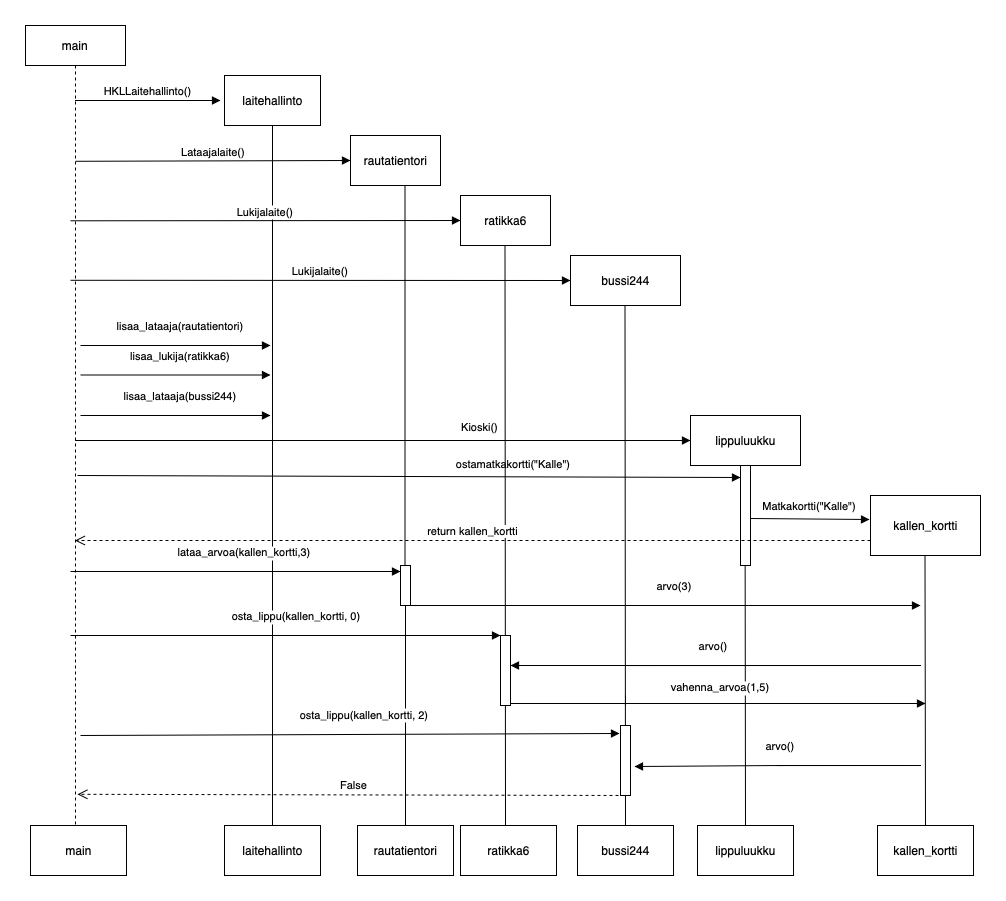

The diagram above was exported from draw.io. Its source (the exported page's mxGraphModel, read from the mxfile embedded in the PNG):
<mxGraphModel dx="1186" dy="568" grid="1" gridSize="10" guides="1" tooltips="1" connect="1" arrows="1" fold="1" page="1" pageScale="1" pageWidth="850" pageHeight="1100" math="0" shadow="0">
  <root>
    <mxCell id="0" />
    <mxCell id="1" parent="0" />
    <mxCell id="3nuBFxr9cyL0pnOWT2aG-1" value="main" style="shape=umlLifeline;perimeter=lifelinePerimeter;container=1;collapsible=0;recursiveResize=0;rounded=0;shadow=0;strokeWidth=1;size=40;" parent="1" vertex="1">
      <mxGeometry x="15" y="80" width="100" height="800" as="geometry" />
    </mxCell>
    <mxCell id="3nuBFxr9cyL0pnOWT2aG-8" value="HKLLaitehallinto()" style="verticalAlign=bottom;endArrow=block;shadow=0;strokeWidth=1;" parent="1" source="3nuBFxr9cyL0pnOWT2aG-1" edge="1">
      <mxGeometry relative="1" as="geometry">
        <mxPoint x="90" y="160.0000000000001" as="sourcePoint" />
        <mxPoint x="210" y="155" as="targetPoint" />
      </mxGeometry>
    </mxCell>
    <mxCell id="aovfGeNksHtbmg1lLqCp-18" value="laitehallinto" style="html=1;" vertex="1" parent="1">
      <mxGeometry x="214" y="130" width="96" height="50" as="geometry" />
    </mxCell>
    <mxCell id="aovfGeNksHtbmg1lLqCp-23" value="" style="endArrow=none;html=1;rounded=0;entryX=0.5;entryY=1;entryDx=0;entryDy=0;" edge="1" parent="1" target="aovfGeNksHtbmg1lLqCp-18">
      <mxGeometry relative="1" as="geometry">
        <mxPoint x="262" y="880" as="sourcePoint" />
        <mxPoint x="305" y="300" as="targetPoint" />
      </mxGeometry>
    </mxCell>
    <mxCell id="aovfGeNksHtbmg1lLqCp-33" value="" style="endArrow=none;html=1;rounded=0;entryX=0.5;entryY=1;entryDx=0;entryDy=0;startArrow=none;" edge="1" parent="1" source="aovfGeNksHtbmg1lLqCp-79">
      <mxGeometry relative="1" as="geometry">
        <mxPoint x="395" y="700" as="sourcePoint" />
        <mxPoint x="394.5" y="240" as="targetPoint" />
      </mxGeometry>
    </mxCell>
    <mxCell id="aovfGeNksHtbmg1lLqCp-35" value="start()" style="verticalAlign=bottom;endArrow=block;shadow=0;strokeWidth=1;startArrow=none;" edge="1" parent="1" source="aovfGeNksHtbmg1lLqCp-55">
      <mxGeometry relative="1" as="geometry">
        <mxPoint x="270" y="345" as="sourcePoint" />
        <mxPoint x="620" y="345" as="targetPoint" />
      </mxGeometry>
    </mxCell>
    <mxCell id="aovfGeNksHtbmg1lLqCp-42" value="" style="endArrow=none;html=1;rounded=0;entryX=0.5;entryY=1;entryDx=0;entryDy=0;" edge="1" parent="1">
      <mxGeometry relative="1" as="geometry">
        <mxPoint x="735" y="880" as="sourcePoint" />
        <mxPoint x="734.5" y="510" as="targetPoint" />
      </mxGeometry>
    </mxCell>
    <mxCell id="aovfGeNksHtbmg1lLqCp-44" value="arvo()" style="verticalAlign=bottom;endArrow=block;shadow=0;strokeWidth=1;exitX=-0.05;exitY=0.867;exitDx=0;exitDy=0;exitPerimeter=0;" edge="1" parent="1">
      <mxGeometry x="0.4384" y="-10" relative="1" as="geometry">
        <mxPoint x="617" y="720.05" as="sourcePoint" />
        <mxPoint x="500" y="720" as="targetPoint" />
        <Array as="points">
          <mxPoint x="920" y="720" />
          <mxPoint x="620" y="720" />
        </Array>
        <mxPoint as="offset" />
      </mxGeometry>
    </mxCell>
    <mxCell id="aovfGeNksHtbmg1lLqCp-49" value="" style="points=[];perimeter=orthogonalPerimeter;rounded=0;shadow=0;strokeWidth=1;" vertex="1" parent="1">
      <mxGeometry x="730" y="520" width="10" height="100" as="geometry" />
    </mxCell>
    <mxCell id="aovfGeNksHtbmg1lLqCp-53" value="rautatientori" style="html=1;" vertex="1" parent="1">
      <mxGeometry x="340" y="190" width="90" height="50" as="geometry" />
    </mxCell>
    <mxCell id="aovfGeNksHtbmg1lLqCp-54" value="Lataajalaite()" style="verticalAlign=bottom;endArrow=block;shadow=0;strokeWidth=1;exitX=0.51;exitY=0.157;exitDx=0;exitDy=0;exitPerimeter=0;entryX=0;entryY=0.5;entryDx=0;entryDy=0;" edge="1" parent="1" target="aovfGeNksHtbmg1lLqCp-53">
      <mxGeometry relative="1" as="geometry">
        <mxPoint x="65" y="215.78999999999996" as="sourcePoint" />
        <mxPoint x="209" y="217" as="targetPoint" />
      </mxGeometry>
    </mxCell>
    <mxCell id="aovfGeNksHtbmg1lLqCp-56" value="ratikka6" style="html=1;" vertex="1" parent="1">
      <mxGeometry x="450" y="250" width="90" height="50" as="geometry" />
    </mxCell>
    <mxCell id="aovfGeNksHtbmg1lLqCp-55" value="bussi244" style="html=1;" vertex="1" parent="1">
      <mxGeometry x="560" y="310" width="110" height="50" as="geometry" />
    </mxCell>
    <mxCell id="aovfGeNksHtbmg1lLqCp-59" value="Lukijalaite()" style="verticalAlign=bottom;endArrow=block;shadow=0;strokeWidth=1;exitX=0.51;exitY=0.157;exitDx=0;exitDy=0;exitPerimeter=0;entryX=0;entryY=0.5;entryDx=0;entryDy=0;" edge="1" parent="1" target="aovfGeNksHtbmg1lLqCp-56">
      <mxGeometry relative="1" as="geometry">
        <mxPoint x="60" y="275.28999999999996" as="sourcePoint" />
        <mxPoint x="335" y="274.5" as="targetPoint" />
      </mxGeometry>
    </mxCell>
    <mxCell id="aovfGeNksHtbmg1lLqCp-60" value="Lukijalaite()" style="verticalAlign=bottom;endArrow=block;shadow=0;strokeWidth=1;exitX=0.51;exitY=0.157;exitDx=0;exitDy=0;exitPerimeter=0;entryX=0;entryY=0.5;entryDx=0;entryDy=0;" edge="1" parent="1" target="aovfGeNksHtbmg1lLqCp-55">
      <mxGeometry relative="1" as="geometry">
        <mxPoint x="60" y="334.78999999999996" as="sourcePoint" />
        <mxPoint x="450" y="334.5" as="targetPoint" />
      </mxGeometry>
    </mxCell>
    <mxCell id="aovfGeNksHtbmg1lLqCp-61" value="lisaa_lataaja(bussi244)" style="verticalAlign=bottom;endArrow=block;shadow=0;strokeWidth=1;exitX=0.51;exitY=0.157;exitDx=0;exitDy=0;exitPerimeter=0;" edge="1" parent="1">
      <mxGeometry x="0.0526" y="10" relative="1" as="geometry">
        <mxPoint x="70" y="469.99999999999994" as="sourcePoint" />
        <mxPoint x="260" y="470" as="targetPoint" />
        <mxPoint as="offset" />
      </mxGeometry>
    </mxCell>
    <mxCell id="aovfGeNksHtbmg1lLqCp-62" value="lisaa_lataaja(rautatientori)" style="verticalAlign=bottom;endArrow=block;shadow=0;strokeWidth=1;exitX=0.51;exitY=0.157;exitDx=0;exitDy=0;exitPerimeter=0;" edge="1" parent="1">
      <mxGeometry x="0.0526" y="10" relative="1" as="geometry">
        <mxPoint x="70" y="400" as="sourcePoint" />
        <mxPoint x="260" y="400" as="targetPoint" />
        <mxPoint as="offset" />
      </mxGeometry>
    </mxCell>
    <mxCell id="aovfGeNksHtbmg1lLqCp-63" value="lisaa_lukija(ratikka6)" style="verticalAlign=bottom;endArrow=block;shadow=0;strokeWidth=1;exitX=0.51;exitY=0.157;exitDx=0;exitDy=0;exitPerimeter=0;" edge="1" parent="1">
      <mxGeometry x="0.0526" y="10" relative="1" as="geometry">
        <mxPoint x="70" y="429.5" as="sourcePoint" />
        <mxPoint x="260" y="429.5" as="targetPoint" />
        <mxPoint as="offset" />
      </mxGeometry>
    </mxCell>
    <mxCell id="aovfGeNksHtbmg1lLqCp-64" value="lippuluukku" style="html=1;" vertex="1" parent="1">
      <mxGeometry x="680" y="470" width="110" height="50" as="geometry" />
    </mxCell>
    <mxCell id="aovfGeNksHtbmg1lLqCp-65" value="Kioski()" style="verticalAlign=bottom;endArrow=block;shadow=0;strokeWidth=1;entryX=0;entryY=0.5;entryDx=0;entryDy=0;" edge="1" parent="1" source="3nuBFxr9cyL0pnOWT2aG-1" target="aovfGeNksHtbmg1lLqCp-64">
      <mxGeometry x="0.3148" y="4" relative="1" as="geometry">
        <mxPoint x="64" y="501" as="sourcePoint" />
        <mxPoint x="680" y="490" as="targetPoint" />
        <mxPoint as="offset" />
      </mxGeometry>
    </mxCell>
    <mxCell id="aovfGeNksHtbmg1lLqCp-72" style="edgeStyle=orthogonalEdgeStyle;rounded=0;orthogonalLoop=1;jettySize=auto;html=1;exitX=0.5;exitY=1;exitDx=0;exitDy=0;" edge="1" parent="1" source="aovfGeNksHtbmg1lLqCp-66">
      <mxGeometry relative="1" as="geometry">
        <mxPoint x="900" y="600" as="targetPoint" />
      </mxGeometry>
    </mxCell>
    <mxCell id="aovfGeNksHtbmg1lLqCp-66" value="kallen_kortti" style="html=1;" vertex="1" parent="1">
      <mxGeometry x="860" y="550" width="110" height="60" as="geometry" />
    </mxCell>
    <mxCell id="aovfGeNksHtbmg1lLqCp-67" value="ostamatkakortti(&quot;Kalle&quot;)" style="verticalAlign=bottom;endArrow=block;shadow=0;strokeWidth=1;exitX=0.52;exitY=0.879;exitDx=0;exitDy=0;exitPerimeter=0;" edge="1" parent="1">
      <mxGeometry x="0.3148" y="4" relative="1" as="geometry">
        <mxPoint x="67" y="530.0000000000001" as="sourcePoint" />
        <mxPoint x="730" y="532" as="targetPoint" />
        <mxPoint as="offset" />
      </mxGeometry>
    </mxCell>
    <mxCell id="aovfGeNksHtbmg1lLqCp-69" value="" style="endArrow=none;html=1;rounded=0;entryX=0.5;entryY=1;entryDx=0;entryDy=0;" edge="1" parent="1">
      <mxGeometry relative="1" as="geometry">
        <mxPoint x="495" y="880" as="sourcePoint" />
        <mxPoint x="494.5" y="300" as="targetPoint" />
      </mxGeometry>
    </mxCell>
    <mxCell id="aovfGeNksHtbmg1lLqCp-70" value="" style="endArrow=none;html=1;rounded=0;entryX=0.5;entryY=1;entryDx=0;entryDy=0;startArrow=none;" edge="1" parent="1">
      <mxGeometry relative="1" as="geometry">
        <mxPoint x="615" y="880" as="sourcePoint" />
        <mxPoint x="614.5" y="360" as="targetPoint" />
      </mxGeometry>
    </mxCell>
    <mxCell id="aovfGeNksHtbmg1lLqCp-71" value="Matkakortti(&quot;Kalle&quot;)" style="verticalAlign=bottom;endArrow=block;shadow=0;strokeWidth=1;entryX=-0.009;entryY=0.4;entryDx=0;entryDy=0;entryPerimeter=0;" edge="1" parent="1" target="aovfGeNksHtbmg1lLqCp-66">
      <mxGeometry x="-0.0011" y="4" relative="1" as="geometry">
        <mxPoint x="740" y="573" as="sourcePoint" />
        <mxPoint x="837" y="569.8092105263158" as="targetPoint" />
        <mxPoint as="offset" />
      </mxGeometry>
    </mxCell>
    <mxCell id="aovfGeNksHtbmg1lLqCp-75" value="return kallen_kortti" style="html=1;verticalAlign=bottom;endArrow=open;dashed=1;endSize=8;rounded=0;exitX=0;exitY=0.75;exitDx=0;exitDy=0;" edge="1" parent="1" source="aovfGeNksHtbmg1lLqCp-66" target="3nuBFxr9cyL0pnOWT2aG-1">
      <mxGeometry relative="1" as="geometry">
        <mxPoint x="430" y="590" as="sourcePoint" />
        <mxPoint x="350" y="590" as="targetPoint" />
      </mxGeometry>
    </mxCell>
    <mxCell id="aovfGeNksHtbmg1lLqCp-76" value="lataa_arvoa(kallen_kortti,3)" style="verticalAlign=bottom;endArrow=block;shadow=0;strokeWidth=1;exitX=0.51;exitY=0.157;exitDx=0;exitDy=0;exitPerimeter=0;" edge="1" parent="1">
      <mxGeometry x="0.0526" y="10" relative="1" as="geometry">
        <mxPoint x="60" y="626" as="sourcePoint" />
        <mxPoint x="390" y="626" as="targetPoint" />
        <mxPoint as="offset" />
      </mxGeometry>
    </mxCell>
    <mxCell id="aovfGeNksHtbmg1lLqCp-77" value="" style="endArrow=none;html=1;rounded=0;entryX=0.5;entryY=1;entryDx=0;entryDy=0;" edge="1" parent="1">
      <mxGeometry relative="1" as="geometry">
        <mxPoint x="915" y="880" as="sourcePoint" />
        <mxPoint x="914.5" y="610" as="targetPoint" />
      </mxGeometry>
    </mxCell>
    <mxCell id="aovfGeNksHtbmg1lLqCp-78" value="arvo(3)" style="verticalAlign=bottom;endArrow=block;shadow=0;strokeWidth=1;exitX=0.51;exitY=0.157;exitDx=0;exitDy=0;exitPerimeter=0;" edge="1" parent="1">
      <mxGeometry x="0.0526" y="10" relative="1" as="geometry">
        <mxPoint x="390" y="660" as="sourcePoint" />
        <mxPoint x="910" y="660" as="targetPoint" />
        <mxPoint as="offset" />
      </mxGeometry>
    </mxCell>
    <mxCell id="aovfGeNksHtbmg1lLqCp-79" value="" style="points=[];perimeter=orthogonalPerimeter;rounded=0;shadow=0;strokeWidth=1;" vertex="1" parent="1">
      <mxGeometry x="390" y="620" width="10" height="40" as="geometry" />
    </mxCell>
    <mxCell id="aovfGeNksHtbmg1lLqCp-80" value="" style="endArrow=none;html=1;rounded=0;entryX=0.5;entryY=1;entryDx=0;entryDy=0;" edge="1" parent="1" target="aovfGeNksHtbmg1lLqCp-79">
      <mxGeometry relative="1" as="geometry">
        <mxPoint x="395" y="880" as="sourcePoint" />
        <mxPoint x="394.5" y="240" as="targetPoint" />
      </mxGeometry>
    </mxCell>
    <mxCell id="aovfGeNksHtbmg1lLqCp-81" value="osta_lippu(kallen_kortti, 0)" style="verticalAlign=bottom;endArrow=block;shadow=0;strokeWidth=1;exitX=0.51;exitY=0.157;exitDx=0;exitDy=0;exitPerimeter=0;" edge="1" parent="1">
      <mxGeometry x="0.0526" y="10" relative="1" as="geometry">
        <mxPoint x="60" y="690" as="sourcePoint" />
        <mxPoint x="490" y="690" as="targetPoint" />
        <mxPoint as="offset" />
      </mxGeometry>
    </mxCell>
    <mxCell id="aovfGeNksHtbmg1lLqCp-82" value="vahenna_arvoa(1,5)" style="verticalAlign=bottom;endArrow=block;shadow=0;strokeWidth=1;exitX=0.51;exitY=0.157;exitDx=0;exitDy=0;exitPerimeter=0;" edge="1" parent="1">
      <mxGeometry x="0.0238" y="7" relative="1" as="geometry">
        <mxPoint x="495" y="758" as="sourcePoint" />
        <mxPoint x="915" y="758" as="targetPoint" />
        <mxPoint as="offset" />
      </mxGeometry>
    </mxCell>
    <mxCell id="aovfGeNksHtbmg1lLqCp-83" value="" style="points=[];perimeter=orthogonalPerimeter;rounded=0;shadow=0;strokeWidth=1;" vertex="1" parent="1">
      <mxGeometry x="490" y="690" width="10" height="70" as="geometry" />
    </mxCell>
    <mxCell id="aovfGeNksHtbmg1lLqCp-84" value="osta_lippu(kallen_kortti, 2)" style="verticalAlign=bottom;endArrow=block;shadow=0;strokeWidth=1;exitX=0.51;exitY=0.157;exitDx=0;exitDy=0;exitPerimeter=0;entryX=-0.1;entryY=0.114;entryDx=0;entryDy=0;entryPerimeter=0;" edge="1" parent="1" target="aovfGeNksHtbmg1lLqCp-89">
      <mxGeometry x="0.0526" y="10" relative="1" as="geometry">
        <mxPoint x="70" y="790" as="sourcePoint" />
        <mxPoint x="620" y="790" as="targetPoint" />
        <mxPoint as="offset" />
      </mxGeometry>
    </mxCell>
    <mxCell id="aovfGeNksHtbmg1lLqCp-86" value="" style="endArrow=none;html=1;rounded=0;entryX=0.5;entryY=1;entryDx=0;entryDy=0;" edge="1" parent="1">
      <mxGeometry relative="1" as="geometry">
        <mxPoint x="615" y="750" as="sourcePoint" />
        <mxPoint x="615" y="760" as="targetPoint" />
      </mxGeometry>
    </mxCell>
    <mxCell id="aovfGeNksHtbmg1lLqCp-87" value="False" style="html=1;verticalAlign=bottom;endArrow=open;dashed=1;endSize=8;rounded=0;entryX=0.52;entryY=0.961;entryDx=0;entryDy=0;entryPerimeter=0;" edge="1" parent="1" target="3nuBFxr9cyL0pnOWT2aG-1">
      <mxGeometry relative="1" as="geometry">
        <mxPoint x="620" y="850" as="sourcePoint" />
        <mxPoint x="80" y="850" as="targetPoint" />
      </mxGeometry>
    </mxCell>
    <mxCell id="aovfGeNksHtbmg1lLqCp-89" value="" style="points=[];perimeter=orthogonalPerimeter;rounded=0;shadow=0;strokeWidth=1;" vertex="1" parent="1">
      <mxGeometry x="610" y="780" width="10" height="70" as="geometry" />
    </mxCell>
    <mxCell id="aovfGeNksHtbmg1lLqCp-90" value="arvo()" style="verticalAlign=bottom;endArrow=block;shadow=0;strokeWidth=1;exitX=-0.05;exitY=0.867;exitDx=0;exitDy=0;exitPerimeter=0;entryX=1.4;entryY=0.586;entryDx=0;entryDy=0;entryPerimeter=0;" edge="1" parent="1" target="aovfGeNksHtbmg1lLqCp-89">
      <mxGeometry x="0.3497" y="-10" relative="1" as="geometry">
        <mxPoint x="767" y="820.05" as="sourcePoint" />
        <mxPoint x="650" y="820" as="targetPoint" />
        <Array as="points">
          <mxPoint x="920" y="820" />
          <mxPoint x="770" y="820" />
        </Array>
        <mxPoint as="offset" />
      </mxGeometry>
    </mxCell>
    <mxCell id="aovfGeNksHtbmg1lLqCp-91" value="main" style="html=1;" vertex="1" parent="1">
      <mxGeometry x="20" y="880" width="96" height="50" as="geometry" />
    </mxCell>
    <mxCell id="aovfGeNksHtbmg1lLqCp-92" value="laitehallinto" style="html=1;" vertex="1" parent="1">
      <mxGeometry x="214" y="880" width="96" height="50" as="geometry" />
    </mxCell>
    <mxCell id="aovfGeNksHtbmg1lLqCp-93" value="rautatientori" style="html=1;" vertex="1" parent="1">
      <mxGeometry x="347" y="880" width="96" height="50" as="geometry" />
    </mxCell>
    <mxCell id="aovfGeNksHtbmg1lLqCp-94" value="ratikka6" style="html=1;" vertex="1" parent="1">
      <mxGeometry x="450" y="880" width="96" height="50" as="geometry" />
    </mxCell>
    <mxCell id="aovfGeNksHtbmg1lLqCp-95" value="bussi244" style="html=1;" vertex="1" parent="1">
      <mxGeometry x="567" y="880" width="96" height="50" as="geometry" />
    </mxCell>
    <mxCell id="aovfGeNksHtbmg1lLqCp-96" value="lippuluukku" style="html=1;" vertex="1" parent="1">
      <mxGeometry x="687" y="880" width="96" height="50" as="geometry" />
    </mxCell>
    <mxCell id="aovfGeNksHtbmg1lLqCp-97" value="kallen_kortti" style="html=1;" vertex="1" parent="1">
      <mxGeometry x="867" y="880" width="96" height="50" as="geometry" />
    </mxCell>
  </root>
</mxGraphModel>